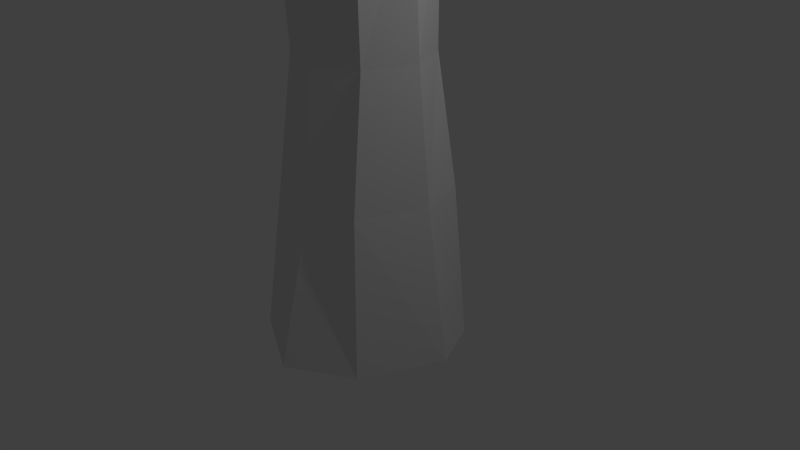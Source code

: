 # Source: tree1.blend  (saved by Blender 2.65.0; exported with 4.5.12 LTS)
import bpy
from mathutils import Matrix  # noqa: F401  (used for matrix-valued properties, if any)

bpy.ops.wm.read_factory_settings(use_empty=True)
scene = bpy.context.scene
scene.name = 'Scene'

# ---- collections
col_collection_1 = bpy.data.collections.new('Collection 1'); scene.collection.children.link(col_collection_1)

# ---- materials (node trees are filled in below, after node groups)
mat_material = bpy.data.materials.new('Material')
mat_material.alpha_threshold = 0.0
mat_material.use_transparent_shadow = False
mat_material.roughness = 0.5
mat_material.line_color = (0.0, 0.0, 0.0, 1.0)

# ---- material node trees

# ---- world
world_world = bpy.data.worlds.new('World'); scene.world = world_world
world_world.color = (0.05088, 0.05088, 0.05088)
world_world.use_sun_shadow = False
world_world.sun_shadow_jitter_overblur = 0.0
world_world.cycles.sampling_method = 'MANUAL'
world_world.cycles.sample_map_resolution = 256

# ---- cameras
cam_camera = bpy.data.cameras.new('Camera')
cam_camera.clip_end = 100.0
cam_camera.lens = 35.0
cam_camera.sensor_width = 32.0
cam_camera.sensor_height = 18.0
cam_camera.ortho_scale = 7.314
cam_camera.dof.focus_distance = 0.0
cam_camera.dof.aperture_fstop = 128.0

# ---- lights
light_lamp = bpy.data.lights.new('Lamp', 'POINT')
light_lamp.transmission_factor = 0.0
light_lamp.cutoff_distance = 30.0
light_lamp.energy = 100.0
light_lamp.shadow_buffer_clip_start = 1.001
light_lamp.shadow_soft_size = 0.1
light_lamp.shadow_maximum_resolution = 0.006
light_lamp.use_absolute_resolution = True
light_lamp.cycles.use_multiple_importance_sampling = False

# ---- meshes
me_cube = bpy.data.meshes.new('Cube')
me_cube.from_pydata([(1.0, 0.6676, -1.0), (0.828, -1.04, -1.0), (-1.0, -1.0, -1.0), (-0.8469, 1.089, -1.0), (0.7886, 0.6661, 1.0), (0.6626, -0.8547, 1.0), (-0.7886, -0.8085, 1.0), (-0.8481, 0.8151, 1.0), (0.1531, 1.487, -1.0), (0.0, -1.524, -1.0), (2.384e-07, 1.0, 1.0), (-5.364e-07, -1.0, 1.0), (-0.8759, -0.001352, 2.666), (1.119, 0.9597, 8.272), (-1.0, 0.0017, 1.0), (1.0, 0.0017, 1.0), (-1.206, 0.0017, -1.0), (1.3, 0.0017, -1.0), (0.7275, 0.6142, 6.81), (0.6109, -0.7916, 6.81), (-0.7306, -0.7488, 6.81), (-0.7855, 0.752, 6.81), (-0.001558, 0.9229, 6.81), (-0.001558, -0.9259, 6.81), (0.9387, -1.209, 8.272), (-0.926, 8.577e-05, 6.81), (0.9229, 8.51e-05, 6.81), (-0.6942, 0.6695, 2.666), (0.562, 0.5786, 2.666), (-0.002945, 0.8701, 2.666), (0.8485, -0.001352, 2.666), (0.5755, -0.6153, 2.666), (-0.002946, -0.8758, 2.666), (-0.6914, -0.5974, 2.666), (0.77, -0.001626, 4.549), (-0.003209, 0.7631, 4.549), (-0.7339, 0.6037, 4.549), (-0.8648, -0.001625, 4.549), (-0.6827, -0.6997, 4.549), (-0.00321, -0.8647, 4.549), (0.5677, -0.6272, 4.549), (0.5879, 0.5708, 4.549), (-1.131, -1.143, 8.272), (-1.216, 1.172, 8.272), (-0.006351, 1.436, 8.272), (-0.006352, -1.417, 8.272), (-1.433, 0.01215, 8.272), (1.42, 0.01215, 8.272), (-0.8518, 0.8109, 7.541), (0.7764, 0.6627, 7.541), (-1.003, 0.001777, 7.541), (-0.008141, 0.9949, 7.541), (-0.7927, -0.8042, 7.541), (0.651, -0.8502, 7.541), (0.9867, 0.001777, 7.541), (-0.008142, -0.9947, 7.541)], [], [(54, 49, 13, 47), (40, 34, 26, 19), (17, 15, 5, 1), (9, 11, 6, 2), (16, 14, 7, 3), (10, 8, 3, 7), (48, 50, 46, 43), (36, 37, 25, 21), (1, 5, 11, 9), (4, 0, 8, 10), (35, 36, 21, 22), (41, 35, 22, 18), (51, 48, 43, 44), (49, 51, 44, 13), (2, 6, 14, 16), (0, 4, 15, 17), (50, 52, 42, 46), (52, 55, 45, 42), (53, 54, 47, 24), (55, 53, 24, 45), (39, 40, 19, 23), (34, 41, 18, 26), (38, 39, 23, 20), (37, 38, 20, 25), (5, 15, 30, 31), (7, 14, 12, 27), (10, 7, 27, 29), (4, 10, 29, 28), (11, 5, 31, 32), (15, 4, 28, 30), (6, 11, 32, 33), (14, 6, 33, 12), (12, 33, 38, 37), (31, 30, 34, 40), (30, 28, 41, 34), (33, 32, 39, 38), (27, 12, 37, 36), (32, 31, 40, 39), (29, 27, 36, 35), (28, 29, 35, 41), (26, 18, 49, 54), (21, 25, 50, 48), (22, 21, 48, 51), (18, 22, 51, 49), (25, 20, 52, 50), (20, 23, 55, 52), (19, 26, 54, 53), (23, 19, 53, 55)])
me_cube.materials.append(mat_material)
me_cube.use_remesh_preserve_volume = False
me_cube.use_remesh_preserve_attributes = False
me_cube.use_mirror_vertex_groups = False
me_cube.update()

# ---- objects
ob_cube = bpy.data.objects.new('Cube', me_cube)
ob_lamp = bpy.data.objects.new('Lamp', light_lamp)
ob_camera = bpy.data.objects.new('Camera', cam_camera)

# ---- transforms, parenting, visibility, modifiers, constraints
ob_cube.location = (0.0, 0.0, 0.0)
ob_cube.lock_rotations_4d = False
ob_cube.empty_display_type = 'ARROWS'
ob_cube.lineart.crease_threshold = 0.0
ob_lamp.location = (4.076, 1.005, 5.904)
ob_lamp.rotation_euler = (0.6503, 0.05522, 1.866)
ob_lamp.lock_rotations_4d = False
ob_lamp.empty_display_type = 'ARROWS'
ob_lamp.color = (0.0, 0.0, 0.0, 0.0)
ob_lamp.lineart.crease_threshold = 0.0
ob_camera.location = (7.481, -6.508, 5.344)
ob_camera.rotation_euler = (1.109, 0.01082, 0.8149)
ob_camera.lock_rotations_4d = False
ob_camera.empty_display_type = 'ARROWS'
ob_camera.color = (0.0, 0.0, 0.0, 0.0)
ob_camera.display_type = 'WIRE'
ob_camera.lineart.crease_threshold = 0.0

# ---- collection membership
col_collection_1.objects.link(ob_cube)
col_collection_1.objects.link(ob_lamp)
col_collection_1.objects.link(ob_camera)

# ---- scene / render settings (as saved in the file)
scene.camera = ob_camera
scene.frame_start = 1; scene.frame_end = 250; scene.frame_set(1)
scene.render.engine = 'BLENDER_EEVEE_NEXT'
scene.render.image_settings.color_mode = 'RGB'
scene.render.image_settings.compression = 90
scene.render.resolution_percentage = 50
scene.render.dither_intensity = 0.0
scene.render.bake_margin = 2
scene.render.bake_bias = 0.0
scene.cycles.use_denoising = False
scene.cycles.samples = 10
scene.cycles.sampling_pattern = 'TABULATED_SOBOL'
scene.cycles.light_sampling_threshold = 0.0
scene.cycles.use_adaptive_sampling = False
scene.cycles.use_light_tree = False
scene.cycles.blur_glossy = 0.0
scene.cycles.volume_bounces = 1
scene.cycles.pixel_filter_type = 'GAUSSIAN'
scene.cycles.sample_clamp_indirect = 0.0
scene.view_settings.view_transform = 'Standard'
bpy.context.view_layer.update()
